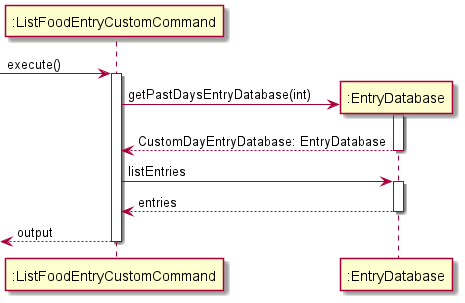

The diagram above was rendered by PlantUML. Its source (embedded in the PNG):
@startuml
'https://plantuml.com/sequence-diagram

-> ":ListFoodEntryCustomCommand": execute()
activate ":ListFoodEntryCustomCommand"

    create ":EntryDatabase"
    ":ListFoodEntryCustomCommand" -> ":EntryDatabase" : getPastDaysEntryDatabase(int)
    activate ":EntryDatabase"
    return CustomDayEntryDatabase: EntryDatabase
    ":ListFoodEntryCustomCommand" -> ":EntryDatabase" : listEntries
    activate ":EntryDatabase"
    return entries

return output

@enduml